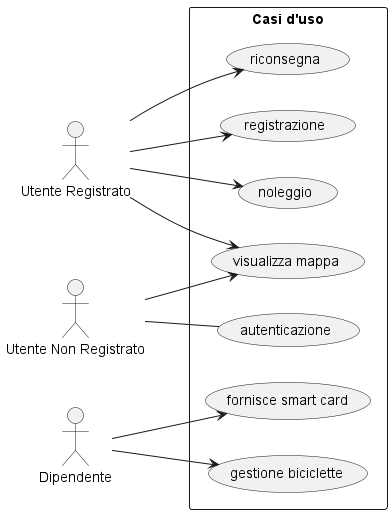

The diagram above was rendered by PlantUML. Its source (embedded in the PNG):
@startuml UseCase
left to right direction

'====> Actors
:Utente Registrato: as User
:Utente Non Registrato: as Visitor
:Dipendente: as Employee


rectangle "Casi d'uso" {
    User --> (registrazione)
    Visitor -- (autenticazione)
    User --> (noleggio)
    User --> (riconsegna)
    User --> (visualizza mappa)
    Visitor --> (visualizza mappa)
    Employee --> (gestione biciclette)
    Employee --> (fornisce smart card)
}

@enduml